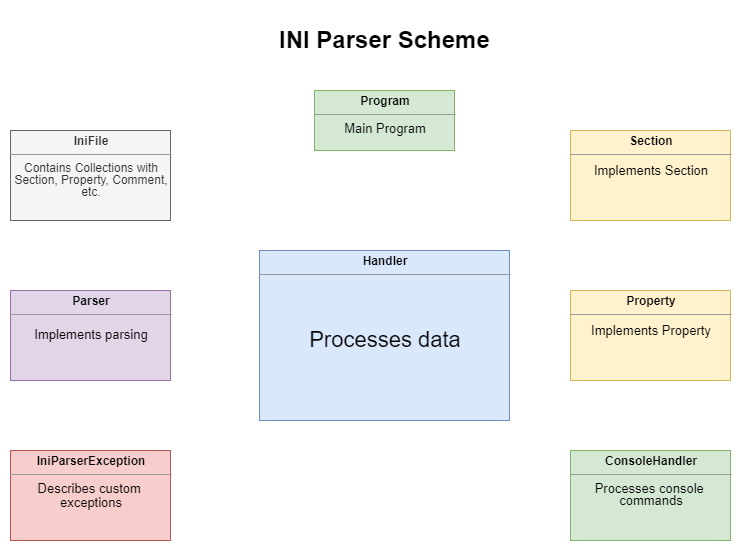

The diagram above was exported from draw.io. Its source (the exported page's mxGraphModel, read from the mxfile embedded in the PNG):
<mxGraphModel dx="1038" dy="580" grid="1" gridSize="10" guides="1" tooltips="1" connect="1" arrows="1" fold="1" page="1" pageScale="1" pageWidth="827" pageHeight="1169" math="0" shadow="0">
  <root>
    <mxCell id="0" />
    <mxCell id="1" parent="0" />
    <mxCell id="weC_vX22PERwZqGINiEP-1" value="&lt;h1&gt;INI Parser Scheme&lt;/h1&gt;" style="text;html=1;strokeColor=none;fillColor=none;spacing=5;spacingTop=-20;whiteSpace=wrap;overflow=hidden;rounded=0;" parent="1" vertex="1">
      <mxGeometry x="304" y="10" width="220" height="40" as="geometry" />
    </mxCell>
    <mxCell id="weC_vX22PERwZqGINiEP-12" value="&lt;p style=&quot;margin: 0px ; margin-top: 4px ; text-align: center&quot;&gt;&lt;b&gt;Program&lt;/b&gt;&lt;/p&gt;&lt;hr size=&quot;1&quot;&gt;&lt;div style=&quot;text-align: center ; height: 2px&quot;&gt;&lt;font style=&quot;font-size: 13px&quot;&gt;Main Program&lt;/font&gt;&lt;/div&gt;" style="verticalAlign=top;align=left;overflow=fill;fontSize=12;fontFamily=Helvetica;html=1;fillColor=#d5e8d4;strokeColor=#82b366;" parent="1" vertex="1">
      <mxGeometry x="344" y="80" width="140" height="60" as="geometry" />
    </mxCell>
    <mxCell id="weC_vX22PERwZqGINiEP-13" value="&lt;p style=&quot;margin: 0px ; margin-top: 4px ; text-align: center&quot;&gt;&lt;b&gt;IniFile&lt;/b&gt;&lt;/p&gt;&lt;hr size=&quot;1&quot;&gt;&lt;div style=&quot;text-align: center ; height: 2px&quot;&gt;&lt;font style=&quot;font-size: 12px&quot;&gt;Contains Collections with&lt;/font&gt;&lt;/div&gt;&lt;div style=&quot;text-align: center ; height: 2px&quot;&gt;&lt;font style=&quot;font-size: 12px&quot;&gt;&lt;br&gt;&lt;/font&gt;&lt;/div&gt;&lt;div style=&quot;text-align: center ; height: 2px&quot;&gt;&lt;font style=&quot;font-size: 12px&quot;&gt;&lt;br&gt;&lt;/font&gt;&lt;/div&gt;&lt;div style=&quot;text-align: center ; height: 2px&quot;&gt;&lt;font style=&quot;font-size: 12px&quot;&gt;&lt;br&gt;&lt;/font&gt;&lt;/div&gt;&lt;div style=&quot;text-align: center ; height: 2px&quot;&gt;&lt;font style=&quot;font-size: 12px&quot;&gt;&lt;br&gt;&lt;/font&gt;&lt;/div&gt;&lt;div style=&quot;text-align: center ; height: 2px&quot;&gt;&lt;font style=&quot;font-size: 12px&quot;&gt;&lt;br&gt;&lt;/font&gt;&lt;/div&gt;&lt;div style=&quot;text-align: center ; height: 2px&quot;&gt;&lt;font style=&quot;font-size: 12px&quot;&gt;Section, Property, Comment,&lt;/font&gt;&lt;/div&gt;&lt;div style=&quot;text-align: center ; height: 2px&quot;&gt;&lt;font style=&quot;font-size: 12px&quot;&gt;&lt;br&gt;&lt;/font&gt;&lt;/div&gt;&lt;div style=&quot;text-align: center ; height: 2px&quot;&gt;&lt;font style=&quot;font-size: 12px&quot;&gt;&lt;br&gt;&lt;/font&gt;&lt;/div&gt;&lt;div style=&quot;text-align: center ; height: 2px&quot;&gt;&lt;font style=&quot;font-size: 12px&quot;&gt;&lt;br&gt;&lt;/font&gt;&lt;/div&gt;&lt;div style=&quot;text-align: center ; height: 2px&quot;&gt;&lt;font style=&quot;font-size: 12px&quot;&gt;&lt;br&gt;&lt;/font&gt;&lt;/div&gt;&lt;div style=&quot;text-align: center ; height: 2px&quot;&gt;&lt;font style=&quot;font-size: 12px&quot;&gt;&lt;br&gt;&lt;/font&gt;&lt;/div&gt;&lt;div style=&quot;text-align: center ; height: 2px&quot;&gt;&lt;font style=&quot;font-size: 12px&quot;&gt;etc.&lt;/font&gt;&lt;/div&gt;" style="verticalAlign=top;align=left;overflow=fill;fontSize=12;fontFamily=Helvetica;html=1;fillColor=#f5f5f5;strokeColor=#666666;fontColor=#333333;" parent="1" vertex="1">
      <mxGeometry x="40" y="120" width="160" height="90" as="geometry" />
    </mxCell>
    <mxCell id="weC_vX22PERwZqGINiEP-14" value="&lt;p style=&quot;margin: 0px ; margin-top: 4px ; text-align: center&quot;&gt;&lt;b&gt;Handler&lt;/b&gt;&lt;/p&gt;&lt;hr size=&quot;1&quot;&gt;&lt;div style=&quot;text-align: center ; height: 2px&quot;&gt;&lt;font style=&quot;font-size: 22px&quot;&gt;&lt;br&gt;&lt;/font&gt;&lt;/div&gt;&lt;div style=&quot;text-align: center ; height: 2px&quot;&gt;&lt;font style=&quot;font-size: 22px&quot;&gt;&lt;br&gt;&lt;/font&gt;&lt;/div&gt;&lt;div style=&quot;text-align: center ; height: 2px&quot;&gt;&lt;font style=&quot;font-size: 22px&quot;&gt;&lt;br&gt;&lt;/font&gt;&lt;/div&gt;&lt;div style=&quot;text-align: center ; height: 2px&quot;&gt;&lt;font style=&quot;font-size: 22px&quot;&gt;&lt;br&gt;&lt;/font&gt;&lt;/div&gt;&lt;div style=&quot;text-align: center ; height: 2px&quot;&gt;&lt;font style=&quot;font-size: 22px&quot;&gt;&lt;br&gt;&lt;/font&gt;&lt;/div&gt;&lt;div style=&quot;text-align: center ; height: 2px&quot;&gt;&lt;font style=&quot;font-size: 22px&quot;&gt;&lt;br&gt;&lt;/font&gt;&lt;/div&gt;&lt;div style=&quot;text-align: center ; height: 2px&quot;&gt;&lt;font style=&quot;font-size: 22px&quot;&gt;&lt;br&gt;&lt;/font&gt;&lt;/div&gt;&lt;div style=&quot;text-align: center ; height: 2px&quot;&gt;&lt;font style=&quot;font-size: 22px&quot;&gt;&lt;br&gt;&lt;/font&gt;&lt;/div&gt;&lt;div style=&quot;text-align: center ; height: 2px&quot;&gt;&lt;font style=&quot;font-size: 22px&quot;&gt;&lt;br&gt;&lt;/font&gt;&lt;/div&gt;&lt;div style=&quot;text-align: center ; height: 2px&quot;&gt;&lt;font style=&quot;font-size: 22px&quot;&gt;&lt;br&gt;&lt;/font&gt;&lt;/div&gt;&lt;div style=&quot;text-align: center ; height: 2px&quot;&gt;&lt;font style=&quot;font-size: 22px&quot;&gt;&lt;br&gt;&lt;/font&gt;&lt;/div&gt;&lt;div style=&quot;text-align: center ; height: 2px&quot;&gt;&lt;font style=&quot;font-size: 22px&quot;&gt;&lt;br&gt;&lt;/font&gt;&lt;/div&gt;&lt;div style=&quot;text-align: center ; height: 2px&quot;&gt;&lt;font style=&quot;font-size: 22px&quot;&gt;&lt;br&gt;&lt;/font&gt;&lt;/div&gt;&lt;div style=&quot;text-align: center ; height: 2px&quot;&gt;&lt;font style=&quot;font-size: 22px&quot;&gt;&lt;br&gt;&lt;/font&gt;&lt;/div&gt;&lt;div style=&quot;text-align: center ; height: 2px&quot;&gt;&lt;font style=&quot;font-size: 22px&quot;&gt;&lt;br&gt;&lt;/font&gt;&lt;/div&gt;&lt;div style=&quot;text-align: center ; height: 2px&quot;&gt;&lt;font style=&quot;font-size: 22px&quot;&gt;&lt;br&gt;&lt;/font&gt;&lt;/div&gt;&lt;div style=&quot;text-align: center ; height: 2px&quot;&gt;&lt;font style=&quot;font-size: 22px&quot;&gt;&lt;br&gt;&lt;/font&gt;&lt;/div&gt;&lt;div style=&quot;text-align: center ; height: 2px&quot;&gt;&lt;font style=&quot;font-size: 22px&quot;&gt;&lt;br&gt;&lt;/font&gt;&lt;/div&gt;&lt;div style=&quot;text-align: center ; height: 2px&quot;&gt;&lt;font style=&quot;font-size: 22px&quot;&gt;&lt;br&gt;&lt;/font&gt;&lt;/div&gt;&lt;div style=&quot;text-align: center ; height: 2px&quot;&gt;&lt;font style=&quot;font-size: 22px&quot;&gt;&lt;br&gt;&lt;/font&gt;&lt;/div&gt;&lt;div style=&quot;text-align: center ; height: 2px&quot;&gt;&lt;font style=&quot;font-size: 22px&quot;&gt;&lt;br&gt;&lt;/font&gt;&lt;/div&gt;&lt;div style=&quot;text-align: center ; height: 2px&quot;&gt;&lt;font style=&quot;font-size: 22px&quot;&gt;&lt;br&gt;&lt;/font&gt;&lt;/div&gt;&lt;div style=&quot;text-align: center ; height: 2px&quot;&gt;&lt;font style=&quot;font-size: 22px&quot;&gt;&lt;br&gt;&lt;/font&gt;&lt;/div&gt;&lt;div style=&quot;text-align: center ; height: 2px&quot;&gt;&lt;font style=&quot;font-size: 22px&quot;&gt;Processes data&lt;/font&gt;&lt;/div&gt;" style="verticalAlign=top;align=left;overflow=fill;fontSize=12;fontFamily=Helvetica;html=1;fillColor=#dae8fc;strokeColor=#6c8ebf;" parent="1" vertex="1">
      <mxGeometry x="289" y="240" width="250" height="170" as="geometry" />
    </mxCell>
    <mxCell id="weC_vX22PERwZqGINiEP-15" value="&lt;p style=&quot;margin: 0px ; margin-top: 4px ; text-align: center&quot;&gt;&lt;b&gt;IniParserException&lt;/b&gt;&lt;/p&gt;&lt;hr size=&quot;1&quot;&gt;&lt;div style=&quot;text-align: center ; height: 2px ; font-size: 13px&quot;&gt;&lt;font style=&quot;font-size: 13px&quot;&gt;Describes custom&amp;nbsp;&lt;/font&gt;&lt;/div&gt;&lt;div style=&quot;text-align: center ; height: 2px ; font-size: 13px&quot;&gt;&lt;font style=&quot;font-size: 13px&quot;&gt;&lt;br&gt;&lt;/font&gt;&lt;/div&gt;&lt;div style=&quot;text-align: center ; height: 2px ; font-size: 13px&quot;&gt;&lt;font style=&quot;font-size: 13px&quot;&gt;&lt;br&gt;&lt;/font&gt;&lt;/div&gt;&lt;div style=&quot;text-align: center ; height: 2px ; font-size: 13px&quot;&gt;&lt;font style=&quot;font-size: 13px&quot;&gt;&lt;br&gt;&lt;/font&gt;&lt;/div&gt;&lt;div style=&quot;text-align: center ; height: 2px ; font-size: 13px&quot;&gt;&lt;font style=&quot;font-size: 13px&quot;&gt;&lt;br&gt;&lt;/font&gt;&lt;/div&gt;&lt;div style=&quot;text-align: center ; height: 2px ; font-size: 13px&quot;&gt;&lt;font style=&quot;font-size: 13px&quot;&gt;&lt;br&gt;&lt;/font&gt;&lt;/div&gt;&lt;div style=&quot;text-align: center ; height: 2px ; font-size: 13px&quot;&gt;&lt;font style=&quot;font-size: 13px&quot;&gt;&lt;br&gt;&lt;/font&gt;&lt;/div&gt;&lt;div style=&quot;text-align: center ; height: 2px ; font-size: 13px&quot;&gt;&lt;font style=&quot;font-size: 13px&quot;&gt;exceptions&lt;/font&gt;&lt;/div&gt;" style="verticalAlign=top;align=left;overflow=fill;fontSize=12;fontFamily=Helvetica;html=1;fillColor=#f8cecc;strokeColor=#b85450;" parent="1" vertex="1">
      <mxGeometry x="40" y="440" width="160" height="90" as="geometry" />
    </mxCell>
    <mxCell id="weC_vX22PERwZqGINiEP-16" value="&lt;p style=&quot;margin: 0px ; margin-top: 4px ; text-align: center&quot;&gt;&lt;b&gt;Parser&lt;/b&gt;&lt;/p&gt;&lt;hr size=&quot;1&quot;&gt;&lt;div style=&quot;text-align: center ; height: 2px&quot;&gt;&lt;font style=&quot;font-size: 13px&quot;&gt;&lt;br&gt;&lt;/font&gt;&lt;/div&gt;&lt;div style=&quot;text-align: center ; height: 2px&quot;&gt;&lt;font style=&quot;font-size: 13px&quot;&gt;&lt;br&gt;&lt;/font&gt;&lt;/div&gt;&lt;div style=&quot;text-align: center ; height: 2px&quot;&gt;&lt;font style=&quot;font-size: 13px&quot;&gt;&lt;br&gt;&lt;/font&gt;&lt;/div&gt;&lt;div style=&quot;text-align: center ; height: 2px&quot;&gt;&lt;font style=&quot;font-size: 13px&quot;&gt;Implements parsing&lt;/font&gt;&lt;/div&gt;" style="verticalAlign=top;align=left;overflow=fill;fontSize=12;fontFamily=Helvetica;html=1;fillColor=#e1d5e7;strokeColor=#9673a6;" parent="1" vertex="1">
      <mxGeometry x="40" y="280" width="160" height="90" as="geometry" />
    </mxCell>
    <mxCell id="weC_vX22PERwZqGINiEP-18" value="&lt;p style=&quot;margin: 0px ; margin-top: 4px ; text-align: center&quot;&gt;&lt;b&gt;ConsoleHandler&lt;/b&gt;&lt;/p&gt;&lt;hr size=&quot;1&quot;&gt;&lt;div style=&quot;text-align: center ; height: 2px ; font-size: 13px&quot;&gt;&lt;font style=&quot;font-size: 13px&quot;&gt;Processes console&amp;nbsp;&lt;/font&gt;&lt;/div&gt;&lt;div style=&quot;text-align: center ; height: 2px ; font-size: 13px&quot;&gt;&lt;font style=&quot;font-size: 13px&quot;&gt;&lt;br&gt;&lt;/font&gt;&lt;/div&gt;&lt;div style=&quot;text-align: center ; height: 2px ; font-size: 13px&quot;&gt;&lt;font style=&quot;font-size: 13px&quot;&gt;&lt;br&gt;&lt;/font&gt;&lt;/div&gt;&lt;div style=&quot;text-align: center ; height: 2px ; font-size: 13px&quot;&gt;&lt;font style=&quot;font-size: 13px&quot;&gt;&lt;br&gt;&lt;/font&gt;&lt;/div&gt;&lt;div style=&quot;text-align: center ; height: 2px ; font-size: 13px&quot;&gt;&lt;font style=&quot;font-size: 13px&quot;&gt;&lt;br&gt;&lt;/font&gt;&lt;/div&gt;&lt;div style=&quot;text-align: center ; height: 2px ; font-size: 13px&quot;&gt;&lt;font style=&quot;font-size: 13px&quot;&gt;&lt;br&gt;&lt;/font&gt;&lt;/div&gt;&lt;div style=&quot;text-align: center ; height: 2px ; font-size: 13px&quot;&gt;&lt;font style=&quot;font-size: 13px&quot;&gt;commands&lt;/font&gt;&lt;/div&gt;" style="verticalAlign=top;align=left;overflow=fill;fontSize=12;fontFamily=Helvetica;html=1;fillColor=#d5e8d4;strokeColor=#82b366;" parent="1" vertex="1">
      <mxGeometry x="600" y="440" width="160" height="90" as="geometry" />
    </mxCell>
    <mxCell id="weC_vX22PERwZqGINiEP-20" value="&lt;p style=&quot;margin: 0px ; margin-top: 4px ; text-align: center&quot;&gt;&lt;b&gt;Section&lt;/b&gt;&lt;/p&gt;&lt;hr size=&quot;1&quot;&gt;&lt;div style=&quot;text-align: center ; height: 2px ; font-size: 13px&quot;&gt;&lt;br&gt;&lt;/div&gt;&lt;div style=&quot;text-align: center ; height: 2px ; font-size: 13px&quot;&gt;Implements Section&lt;/div&gt;" style="verticalAlign=top;align=left;overflow=fill;fontSize=12;fontFamily=Helvetica;html=1;fillColor=#fff2cc;strokeColor=#d6b656;" parent="1" vertex="1">
      <mxGeometry x="600" y="120" width="160" height="90" as="geometry" />
    </mxCell>
    <mxCell id="weC_vX22PERwZqGINiEP-21" value="&lt;p style=&quot;margin: 0px ; margin-top: 4px ; text-align: center&quot;&gt;&lt;b&gt;Property&lt;/b&gt;&lt;/p&gt;&lt;hr size=&quot;1&quot;&gt;&lt;div style=&quot;text-align: center ; height: 2px ; font-size: 13px&quot;&gt;&lt;br&gt;&lt;/div&gt;&lt;div style=&quot;text-align: center ; height: 2px ; font-size: 13px&quot;&gt;Implements Property&lt;/div&gt;" style="verticalAlign=top;align=left;overflow=fill;fontSize=12;fontFamily=Helvetica;html=1;fillColor=#fff2cc;strokeColor=#d6b656;" parent="1" vertex="1">
      <mxGeometry x="600" y="280" width="160" height="90" as="geometry" />
    </mxCell>
  </root>
</mxGraphModel>